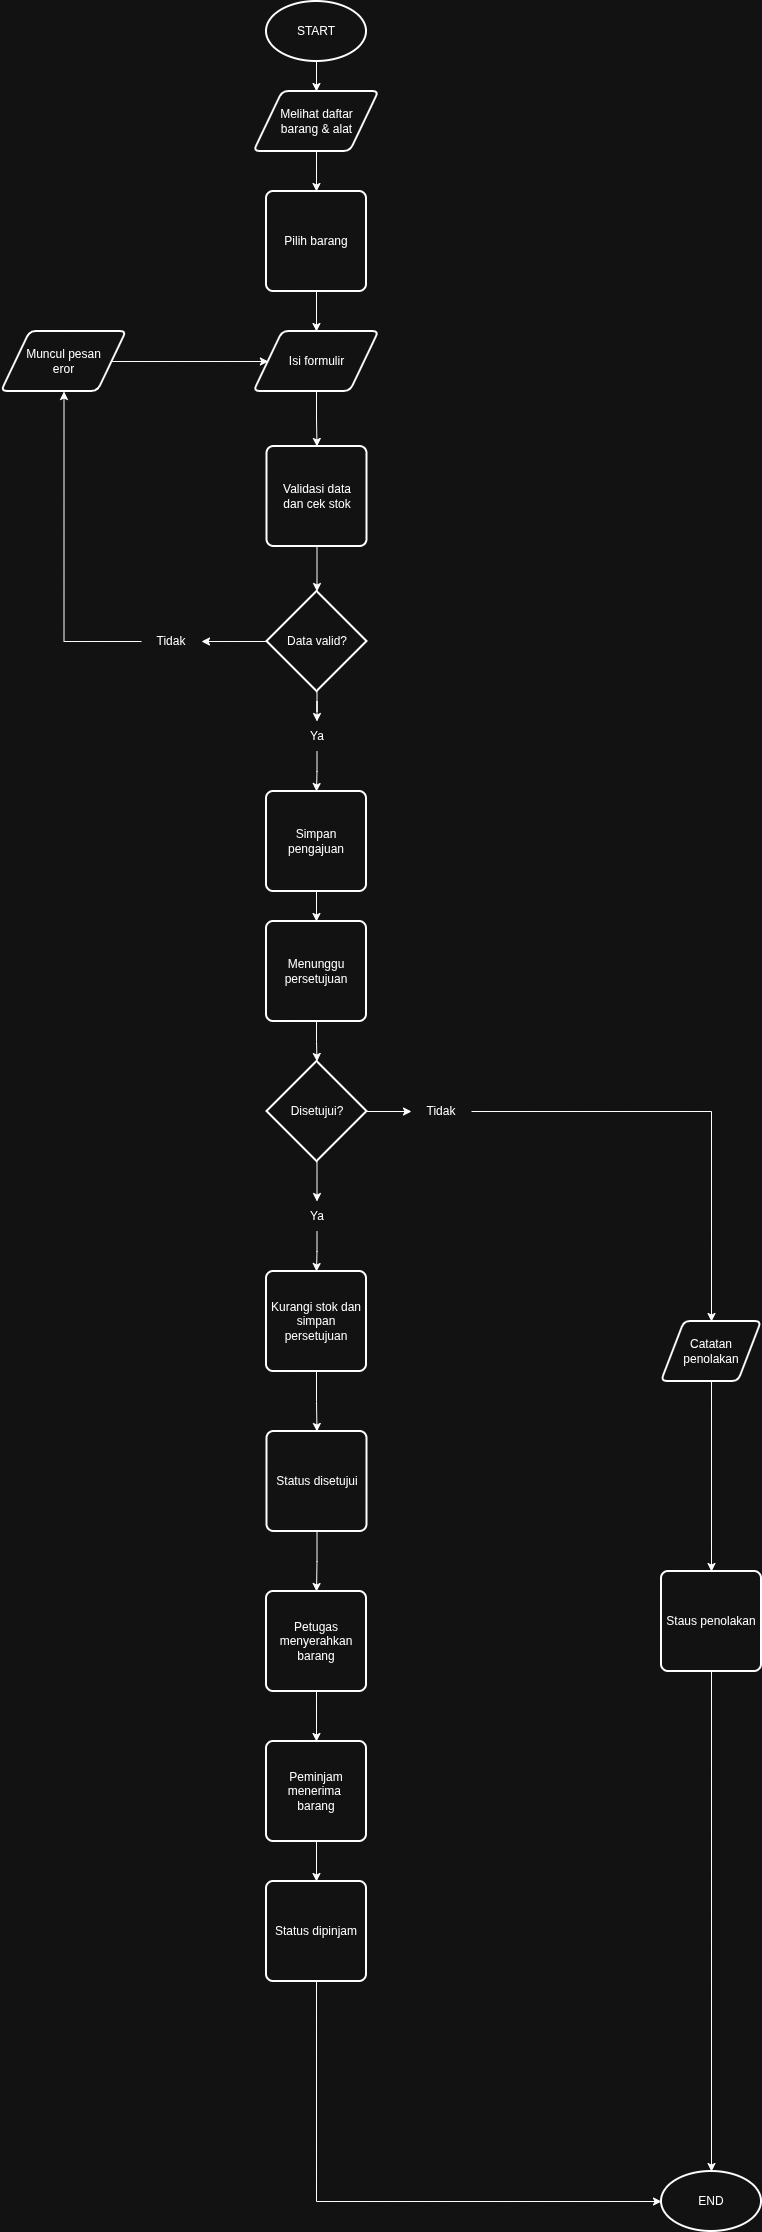

The diagram above was exported from draw.io. Its source (the exported page's mxGraphModel, read from the mxfile embedded in the PNG):
<mxGraphModel dx="2908" dy="1663" grid="1" gridSize="10" guides="1" tooltips="1" connect="1" arrows="1" fold="1" page="1" pageScale="1" pageWidth="827" pageHeight="1169" math="0" shadow="0">
  <root>
    <mxCell id="0" />
    <mxCell id="1" parent="0" />
    <mxCell id="3rUz7gV3JioHMksUQLWk-28" edge="1" parent="1" source="GNszgoyad58ecLzBVl40-1" style="edgeStyle=orthogonalEdgeStyle;rounded=0;orthogonalLoop=1;jettySize=auto;html=1;defaultLabelBackgroundColor=page;labelPadding=0 4;" target="3rUz7gV3JioHMksUQLWk-27" value="">
      <mxGeometry relative="1" as="geometry" />
    </mxCell>
    <mxCell id="GNszgoyad58ecLzBVl40-1" parent="1" style="strokeWidth=2;html=1;shape=mxgraph.flowchart.start_1;whiteSpace=wrap;perimeter=ellipsePerimeter;" value="START" vertex="1">
      <mxGeometry height="60" width="100" x="375" y="40" as="geometry" />
    </mxCell>
    <mxCell id="GNszgoyad58ecLzBVl40-9" edge="1" parent="1" source="GNszgoyad58ecLzBVl40-6" style="edgeStyle=orthogonalEdgeStyle;rounded=0;orthogonalLoop=1;jettySize=auto;html=1;defaultLabelBackgroundColor=page;labelPadding=0 4;" target="GNszgoyad58ecLzBVl40-8" value="">
      <mxGeometry relative="1" as="geometry" />
    </mxCell>
    <mxCell id="GNszgoyad58ecLzBVl40-6" parent="1" style="rounded=1;whiteSpace=wrap;html=1;absoluteArcSize=1;arcSize=14;strokeWidth=2;roundedPerimeter=1;" value="Pilih barang" vertex="1">
      <mxGeometry height="100" width="100" x="375" y="230" as="geometry" />
    </mxCell>
    <mxCell id="GNszgoyad58ecLzBVl40-11" edge="1" parent="1" source="GNszgoyad58ecLzBVl40-8" style="edgeStyle=orthogonalEdgeStyle;rounded=0;orthogonalLoop=1;jettySize=auto;html=1;defaultLabelBackgroundColor=page;labelPadding=0 4;" target="GNszgoyad58ecLzBVl40-10" value="">
      <mxGeometry relative="1" as="geometry" />
    </mxCell>
    <mxCell id="GNszgoyad58ecLzBVl40-8" parent="1" style="shape=parallelogram;html=1;strokeWidth=2;perimeter=parallelogramPerimeter;whiteSpace=wrap;rounded=1;arcSize=12;size=0.23;" value="Isi formulir" vertex="1">
      <mxGeometry height="60" width="125" x="362.5" y="370" as="geometry" />
    </mxCell>
    <mxCell id="GNszgoyad58ecLzBVl40-13" edge="1" parent="1" source="GNszgoyad58ecLzBVl40-10" style="edgeStyle=orthogonalEdgeStyle;rounded=0;orthogonalLoop=1;jettySize=auto;html=1;defaultLabelBackgroundColor=page;labelPadding=0 4;" target="GNszgoyad58ecLzBVl40-12" value="">
      <mxGeometry relative="1" as="geometry" />
    </mxCell>
    <mxCell id="GNszgoyad58ecLzBVl40-10" parent="1" style="rounded=1;whiteSpace=wrap;html=1;absoluteArcSize=1;arcSize=14;strokeWidth=2;roundedPerimeter=1;" value="Validasi data&lt;div&gt;dan cek stok&lt;/div&gt;" vertex="1">
      <mxGeometry height="100" width="100" x="375.5" y="485" as="geometry" />
    </mxCell>
    <mxCell id="GNszgoyad58ecLzBVl40-12" parent="1" style="strokeWidth=2;html=1;shape=mxgraph.flowchart.decision;whiteSpace=wrap;" value="Data valid?" vertex="1">
      <mxGeometry height="100" width="100" x="375.5" y="630" as="geometry" />
    </mxCell>
    <mxCell id="GNszgoyad58ecLzBVl40-17" edge="1" parent="1" source="GNszgoyad58ecLzBVl40-12" style="edgeStyle=orthogonalEdgeStyle;rounded=0;orthogonalLoop=1;jettySize=auto;html=1;defaultLabelBackgroundColor=page;labelPadding=0 4;" target="GNszgoyad58ecLzBVl40-16" value="">
      <mxGeometry relative="1" as="geometry">
        <mxPoint x="425" y="930" as="sourcePoint" />
        <mxPoint x="426" y="1000" as="targetPoint" />
      </mxGeometry>
    </mxCell>
    <mxCell id="3rUz7gV3JioHMksUQLWk-24" edge="1" parent="1" source="GNszgoyad58ecLzBVl40-16" style="edgeStyle=orthogonalEdgeStyle;rounded=0;orthogonalLoop=1;jettySize=auto;html=1;defaultLabelBackgroundColor=page;labelPadding=0 4;entryX=0.5;entryY=0;entryDx=0;entryDy=0;" target="3rUz7gV3JioHMksUQLWk-25" value="">
      <mxGeometry relative="1" x="-0.0123" as="geometry">
        <mxPoint x="425.5" y="830" as="targetPoint" />
      </mxGeometry>
    </mxCell>
    <mxCell id="GNszgoyad58ecLzBVl40-16" parent="1" style="text;html=1;whiteSpace=wrap;strokeColor=none;fillColor=none;align=center;verticalAlign=middle;rounded=0;" value="Ya" vertex="1">
      <mxGeometry height="30" width="60" x="395.5" y="760" as="geometry" />
    </mxCell>
    <mxCell id="VdNZNkkbd2cIhZvDtHDN-9" edge="1" parent="1" source="VdNZNkkbd2cIhZvDtHDN-1" style="edgeStyle=orthogonalEdgeStyle;rounded=0;orthogonalLoop=1;jettySize=auto;html=1;defaultLabelBackgroundColor=page;labelPadding=0 4;" target="VdNZNkkbd2cIhZvDtHDN-8" value="">
      <mxGeometry relative="1" as="geometry" />
    </mxCell>
    <mxCell id="VdNZNkkbd2cIhZvDtHDN-1" parent="1" style="rounded=1;whiteSpace=wrap;html=1;absoluteArcSize=1;arcSize=14;strokeWidth=2;roundedPerimeter=1;" value="Menunggu persetujuan" vertex="1">
      <mxGeometry height="100" width="100" x="375" y="960" as="geometry" />
    </mxCell>
    <mxCell id="VdNZNkkbd2cIhZvDtHDN-11" edge="1" parent="1" source="VdNZNkkbd2cIhZvDtHDN-14" style="edgeStyle=orthogonalEdgeStyle;rounded=0;orthogonalLoop=1;jettySize=auto;html=1;defaultLabelBackgroundColor=page;labelPadding=0 4;" target="3rUz7gV3JioHMksUQLWk-17" value="">
      <mxGeometry relative="1" as="geometry">
        <mxPoint x="770" y="1390" as="targetPoint" />
      </mxGeometry>
    </mxCell>
    <mxCell id="VdNZNkkbd2cIhZvDtHDN-21" edge="1" parent="1" source="VdNZNkkbd2cIhZvDtHDN-22" style="edgeStyle=orthogonalEdgeStyle;rounded=0;orthogonalLoop=1;jettySize=auto;html=1;defaultLabelBackgroundColor=page;labelPadding=0 4;" target="VdNZNkkbd2cIhZvDtHDN-20" value="">
      <mxGeometry relative="1" as="geometry" />
    </mxCell>
    <mxCell id="VdNZNkkbd2cIhZvDtHDN-8" parent="1" style="strokeWidth=2;html=1;shape=mxgraph.flowchart.decision;whiteSpace=wrap;" value="Disetujui?" vertex="1">
      <mxGeometry height="100" width="100" x="375.5" y="1100" as="geometry" />
    </mxCell>
    <mxCell id="VdNZNkkbd2cIhZvDtHDN-17" edge="1" parent="1" source="3rUz7gV3JioHMksUQLWk-17" style="edgeStyle=orthogonalEdgeStyle;rounded=0;orthogonalLoop=1;jettySize=auto;html=1;defaultLabelBackgroundColor=page;labelPadding=0 4;exitX=0.5;exitY=1;exitDx=0;exitDy=0;" target="VdNZNkkbd2cIhZvDtHDN-16" value="">
      <mxGeometry relative="1" as="geometry">
        <mxPoint x="820" y="1440" as="sourcePoint" />
      </mxGeometry>
    </mxCell>
    <mxCell id="VdNZNkkbd2cIhZvDtHDN-15" edge="1" parent="1" source="VdNZNkkbd2cIhZvDtHDN-8" style="edgeStyle=orthogonalEdgeStyle;rounded=0;orthogonalLoop=1;jettySize=auto;html=1;defaultLabelBackgroundColor=page;labelPadding=0 4;" target="VdNZNkkbd2cIhZvDtHDN-14" value="">
      <mxGeometry relative="1" as="geometry">
        <mxPoint x="476" y="1390" as="sourcePoint" />
        <mxPoint x="610" y="1390" as="targetPoint" />
      </mxGeometry>
    </mxCell>
    <mxCell id="VdNZNkkbd2cIhZvDtHDN-14" parent="1" style="text;html=1;whiteSpace=wrap;strokeColor=none;fillColor=none;align=center;verticalAlign=middle;rounded=0;" value="Tidak" vertex="1">
      <mxGeometry height="30" width="60" x="520" y="1135" as="geometry" />
    </mxCell>
    <mxCell id="VdNZNkkbd2cIhZvDtHDN-16" parent="1" style="rounded=1;whiteSpace=wrap;html=1;absoluteArcSize=1;arcSize=14;strokeWidth=2;roundedPerimeter=1;" value="Staus penolakan" vertex="1">
      <mxGeometry height="100" width="100" x="770" y="1610" as="geometry" />
    </mxCell>
    <mxCell id="VdNZNkkbd2cIhZvDtHDN-19" edge="1" parent="1" source="GNszgoyad58ecLzBVl40-12" style="edgeStyle=orthogonalEdgeStyle;rounded=0;orthogonalLoop=1;jettySize=auto;html=1;defaultLabelBackgroundColor=page;labelPadding=0 4;" target="VdNZNkkbd2cIhZvDtHDN-18" value="">
      <mxGeometry relative="1" x="-0.28" as="geometry">
        <mxPoint x="375" y="880" as="sourcePoint" />
        <mxPoint x="200" y="790" as="targetPoint" />
      </mxGeometry>
    </mxCell>
    <mxCell id="3rUz7gV3JioHMksUQLWk-16" edge="1" parent="1" source="VdNZNkkbd2cIhZvDtHDN-18" style="edgeStyle=orthogonalEdgeStyle;rounded=0;orthogonalLoop=1;jettySize=auto;html=1;defaultLabelBackgroundColor=page;labelPadding=0 4;" target="3rUz7gV3JioHMksUQLWk-1" value="">
      <mxGeometry relative="1" as="geometry" />
    </mxCell>
    <mxCell id="VdNZNkkbd2cIhZvDtHDN-18" parent="1" style="text;html=1;whiteSpace=wrap;strokeColor=none;fillColor=none;align=center;verticalAlign=middle;rounded=0;" value="Tidak" vertex="1">
      <mxGeometry height="30" width="60" x="250" y="665" as="geometry" />
    </mxCell>
    <mxCell id="VdNZNkkbd2cIhZvDtHDN-25" edge="1" parent="1" source="VdNZNkkbd2cIhZvDtHDN-20" style="edgeStyle=orthogonalEdgeStyle;rounded=0;orthogonalLoop=1;jettySize=auto;html=1;defaultLabelBackgroundColor=page;labelPadding=0 4;" target="VdNZNkkbd2cIhZvDtHDN-24" value="">
      <mxGeometry relative="1" as="geometry" />
    </mxCell>
    <mxCell id="VdNZNkkbd2cIhZvDtHDN-20" parent="1" style="rounded=1;whiteSpace=wrap;html=1;absoluteArcSize=1;arcSize=14;strokeWidth=2;roundedPerimeter=1;" value="Kurangi stok dan simpan persetujuan" vertex="1">
      <mxGeometry height="100" width="100" x="375" y="1310" as="geometry" />
    </mxCell>
    <mxCell id="VdNZNkkbd2cIhZvDtHDN-23" edge="1" parent="1" source="VdNZNkkbd2cIhZvDtHDN-8" style="edgeStyle=orthogonalEdgeStyle;rounded=0;orthogonalLoop=1;jettySize=auto;html=1;defaultLabelBackgroundColor=page;labelPadding=0 4;" target="VdNZNkkbd2cIhZvDtHDN-22" value="">
      <mxGeometry relative="1" as="geometry">
        <mxPoint x="426" y="1440" as="sourcePoint" />
        <mxPoint x="425" y="1560" as="targetPoint" />
      </mxGeometry>
    </mxCell>
    <mxCell id="VdNZNkkbd2cIhZvDtHDN-22" parent="1" style="text;html=1;whiteSpace=wrap;strokeColor=none;fillColor=none;align=center;verticalAlign=middle;rounded=0;" value="Ya" vertex="1">
      <mxGeometry height="30" width="60" x="395.5" y="1240" as="geometry" />
    </mxCell>
    <mxCell id="VdNZNkkbd2cIhZvDtHDN-27" edge="1" parent="1" source="VdNZNkkbd2cIhZvDtHDN-24" style="edgeStyle=orthogonalEdgeStyle;rounded=0;orthogonalLoop=1;jettySize=auto;html=1;defaultLabelBackgroundColor=page;labelPadding=0 4;" target="VdNZNkkbd2cIhZvDtHDN-26" value="">
      <mxGeometry relative="1" as="geometry" />
    </mxCell>
    <mxCell id="VdNZNkkbd2cIhZvDtHDN-24" parent="1" style="rounded=1;whiteSpace=wrap;html=1;absoluteArcSize=1;arcSize=14;strokeWidth=2;roundedPerimeter=1;" value="Status disetujui" vertex="1">
      <mxGeometry height="100" width="100" x="375.5" y="1470" as="geometry" />
    </mxCell>
    <mxCell id="VdNZNkkbd2cIhZvDtHDN-29" edge="1" parent="1" source="VdNZNkkbd2cIhZvDtHDN-26" style="edgeStyle=orthogonalEdgeStyle;rounded=0;orthogonalLoop=1;jettySize=auto;html=1;defaultLabelBackgroundColor=page;labelPadding=0 4;" target="VdNZNkkbd2cIhZvDtHDN-28" value="">
      <mxGeometry relative="1" as="geometry" />
    </mxCell>
    <mxCell id="VdNZNkkbd2cIhZvDtHDN-26" parent="1" style="rounded=1;whiteSpace=wrap;html=1;absoluteArcSize=1;arcSize=14;strokeWidth=2;roundedPerimeter=1;" value="Petugas menyerahkan barang" vertex="1">
      <mxGeometry height="100" width="100" x="375" y="1630" as="geometry" />
    </mxCell>
    <mxCell id="3rUz7gV3JioHMksUQLWk-7" edge="1" parent="1" source="VdNZNkkbd2cIhZvDtHDN-28" style="edgeStyle=orthogonalEdgeStyle;rounded=0;orthogonalLoop=1;jettySize=auto;html=1;defaultLabelBackgroundColor=page;labelPadding=0 4;" target="3rUz7gV3JioHMksUQLWk-6" value="">
      <mxGeometry relative="1" as="geometry" />
    </mxCell>
    <mxCell id="VdNZNkkbd2cIhZvDtHDN-28" parent="1" style="rounded=1;whiteSpace=wrap;html=1;absoluteArcSize=1;arcSize=14;strokeWidth=2;roundedPerimeter=1;" value="Peminjam menerima&amp;nbsp;&lt;div&gt;barang&lt;/div&gt;" vertex="1">
      <mxGeometry height="100" width="100" x="375" y="1780" as="geometry" />
    </mxCell>
    <mxCell id="3rUz7gV3JioHMksUQLWk-18" edge="1" parent="1" source="3rUz7gV3JioHMksUQLWk-1" style="edgeStyle=orthogonalEdgeStyle;rounded=0;orthogonalLoop=1;jettySize=auto;html=1;entryX=0;entryY=0.5;entryDx=0;entryDy=0;defaultLabelBackgroundColor=page;labelPadding=0 4;" target="GNszgoyad58ecLzBVl40-8">
      <mxGeometry relative="1" as="geometry" />
    </mxCell>
    <mxCell id="3rUz7gV3JioHMksUQLWk-1" parent="1" style="shape=parallelogram;html=1;strokeWidth=2;perimeter=parallelogramPerimeter;whiteSpace=wrap;rounded=1;arcSize=12;size=0.23;" value="Muncul pesan&lt;div&gt;eror&lt;/div&gt;" vertex="1">
      <mxGeometry height="60" width="125" x="110" y="370" as="geometry" />
    </mxCell>
    <mxCell id="3rUz7gV3JioHMksUQLWk-4" parent="1" style="strokeWidth=2;html=1;shape=mxgraph.flowchart.start_1;whiteSpace=wrap;perimeter=ellipsePerimeter;" value="END" vertex="1">
      <mxGeometry height="60" width="100" x="770" y="2210" as="geometry" />
    </mxCell>
    <mxCell id="3rUz7gV3JioHMksUQLWk-5" edge="1" parent="1" source="VdNZNkkbd2cIhZvDtHDN-16" style="edgeStyle=orthogonalEdgeStyle;rounded=0;orthogonalLoop=1;jettySize=auto;html=1;entryX=0.5;entryY=0;entryDx=0;entryDy=0;entryPerimeter=0;defaultLabelBackgroundColor=page;labelPadding=0 4;" target="3rUz7gV3JioHMksUQLWk-4">
      <mxGeometry relative="1" as="geometry" />
    </mxCell>
    <mxCell id="3rUz7gV3JioHMksUQLWk-8" edge="1" parent="1" source="3rUz7gV3JioHMksUQLWk-6" style="edgeStyle=orthogonalEdgeStyle;rounded=0;orthogonalLoop=1;jettySize=auto;html=1;exitX=0.5;exitY=1;exitDx=0;exitDy=0;defaultLabelBackgroundColor=page;labelPadding=0 4;entryX=0;entryY=0.5;entryDx=0;entryDy=0;entryPerimeter=0;" target="3rUz7gV3JioHMksUQLWk-4">
      <mxGeometry relative="1" x="-0.74" as="geometry">
        <mxPoint x="600.0963855421687" y="2240" as="targetPoint" />
      </mxGeometry>
    </mxCell>
    <mxCell id="3rUz7gV3JioHMksUQLWk-6" parent="1" style="rounded=1;whiteSpace=wrap;html=1;absoluteArcSize=1;arcSize=14;strokeWidth=2;roundedPerimeter=1;" value="Status dipinjam" vertex="1">
      <mxGeometry height="100" width="100" x="375" y="1920" as="geometry" />
    </mxCell>
    <mxCell id="3rUz7gV3JioHMksUQLWk-17" parent="1" style="shape=parallelogram;html=1;strokeWidth=2;perimeter=parallelogramPerimeter;whiteSpace=wrap;rounded=1;arcSize=12;size=0.23;" value="Catatan&lt;div&gt;penolakan&lt;/div&gt;" vertex="1">
      <mxGeometry height="60" width="100" x="770" y="1360" as="geometry" />
    </mxCell>
    <mxCell id="3rUz7gV3JioHMksUQLWk-26" edge="1" parent="1" source="3rUz7gV3JioHMksUQLWk-25" style="edgeStyle=orthogonalEdgeStyle;rounded=0;orthogonalLoop=1;jettySize=auto;html=1;defaultLabelBackgroundColor=page;labelPadding=0 4;" target="VdNZNkkbd2cIhZvDtHDN-1" value="">
      <mxGeometry relative="1" as="geometry" />
    </mxCell>
    <mxCell id="3rUz7gV3JioHMksUQLWk-25" parent="1" style="rounded=1;whiteSpace=wrap;html=1;absoluteArcSize=1;arcSize=14;strokeWidth=2;roundedPerimeter=1;" value="&lt;div&gt;&lt;span style=&quot;background-color: transparent; color: light-dark(#000000, var(--ge-light-color, #ffffff));&quot;&gt;Simpan pengajuan&lt;/span&gt;&lt;/div&gt;" vertex="1">
      <mxGeometry height="100" width="100" x="375" y="830" as="geometry" />
    </mxCell>
    <mxCell id="3rUz7gV3JioHMksUQLWk-29" edge="1" parent="1" source="3rUz7gV3JioHMksUQLWk-27" style="edgeStyle=orthogonalEdgeStyle;rounded=0;orthogonalLoop=1;jettySize=auto;html=1;defaultLabelBackgroundColor=page;labelPadding=0 4;" target="GNszgoyad58ecLzBVl40-6" value="">
      <mxGeometry relative="1" as="geometry" />
    </mxCell>
    <mxCell id="3rUz7gV3JioHMksUQLWk-27" parent="1" style="shape=parallelogram;html=1;strokeWidth=2;perimeter=parallelogramPerimeter;whiteSpace=wrap;rounded=1;arcSize=12;size=0.23;" value="Melihat daftar&lt;div&gt;barang &amp;amp; alat&lt;/div&gt;" vertex="1">
      <mxGeometry height="60" width="125" x="362.5" y="130" as="geometry" />
    </mxCell>
  </root>
</mxGraphModel>